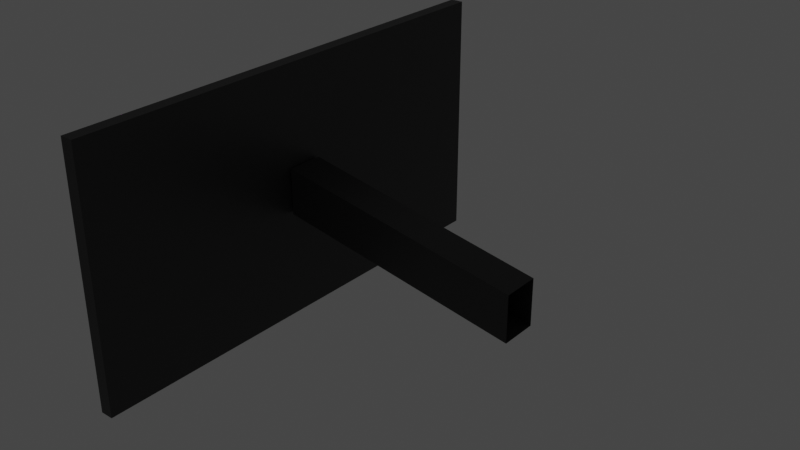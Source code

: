 # Source: lab_monitor.blend  (saved by Blender 3.0.42; exported with 4.5.12 LTS)
import bpy
from mathutils import Matrix  # noqa: F401  (used for matrix-valued properties, if any)

bpy.ops.wm.read_factory_settings(use_empty=True)
scene = bpy.context.scene
scene.name = 'Scene'

# ---- collections
col_collection = bpy.data.collections.new('Collection'); scene.collection.children.link(col_collection)

# ---- images (referenced by path relative to the original .blend; pixels are not part of the script)
import os
ASSET_DIR = os.environ.get("B2B_ASSET_DIR", "")  # directory of the original .blend (textures are referenced by path, not embedded)
HERE = os.path.dirname(os.path.abspath(__file__))  # packed textures are extracted next to this script under _unpacked/

def load_image(name, relpath, width, height, colorspace="sRGB"):
    """Load a texture the original file referenced (path relative to the .blend, or extracted next to this script)."""
    p = next((c for c in (os.path.join(HERE, relpath), os.path.join(ASSET_DIR, relpath)) if relpath and os.path.exists(c)), "")
    if p:
        img = bpy.data.images.load(p, check_existing=True)
        img.name = name
    else:  # same state as the original file: an image datablock whose file is absent (Cycles renders it pink)
        img = bpy.data.images.new(name, width, height)
        img.source = "FILE"
        img.filepath = "//" + (relpath or name)
    img.colorspace_settings.name = colorspace
    return img
img_lab_monitor_screen_text_png = load_image('lab_monitor_screen_text.png', 'lab_monitor_screen_text.png', 1024, 1024, 'sRGB')

# ---- materials (node trees are filled in below, after node groups)
mat_lab_monitor_screen_text = bpy.data.materials.new('lab_monitor_screen_text')
mat_lab_monitor_screen_text.use_transparent_shadow = False
mat_solid_black = bpy.data.materials.new('solid_black')
mat_solid_black.alpha_threshold = 0.0
mat_solid_black.use_transparent_shadow = False
mat_solid_black.line_color = (0.0, 0.0, 0.0, 1.0)

# ---- material node trees
mat_lab_monitor_screen_text.use_nodes = True; mat_lab_monitor_screen_text.node_tree.nodes.clear()
_N = mat_lab_monitor_screen_text.node_tree.nodes; _L = mat_lab_monitor_screen_text.node_tree.links
n0 = _N.new('ShaderNodeOutputMaterial'); n0.name = 'Material Output'; n0.location = (300, 300)
n1 = _N.new('ShaderNodeEmission'); n1.name = 'Emission'; n1.location = (10, 300)
n2 = _N.new('ShaderNodeTexImage'); n2.name = 'Image Texture'; n2.location = (-280, 280)
n2.image = img_lab_monitor_screen_text_png
_L.new(n1.outputs[0], n0.inputs[0])
_L.new(n2.outputs[0], n1.inputs[0])
n0.is_active_output = True
mat_solid_black.use_nodes = True; mat_solid_black.node_tree.nodes.clear()
_N = mat_solid_black.node_tree.nodes; _L = mat_solid_black.node_tree.links
n0 = _N.new('ShaderNodeOutputMaterial'); n0.name = 'Material Output'; n0.location = (300, 300)
n1 = _N.new('ShaderNodeBsdfPrincipled'); n1.name = 'Principled BSDF'; n1.location = (10, 300)
n1.distribution = 'GGX'
n1.subsurface_method = 'RANDOM_WALK_SKIN'
n1.inputs[0].default_value = (0.02721, 0.02721, 0.02721, 1.0)
n1.inputs[2].default_value = 0.4
n1.inputs[3].default_value = 1.45
n1.inputs[27].default_value = (0.0, 0.0, 0.0, 1.0)
n1.inputs[28].default_value = 1.0
_L.new(n1.outputs[0], n0.inputs[0])
n0.is_active_output = True

# ---- world
world_world = bpy.data.worlds.new('World'); scene.world = world_world
world_world.use_nodes = True; world_world.node_tree.nodes.clear()
_N = world_world.node_tree.nodes; _L = world_world.node_tree.links
n0 = _N.new('ShaderNodeOutputWorld'); n0.name = 'World Output'; n0.location = (300, 300)
n1 = _N.new('ShaderNodeBackground'); n1.name = 'Background'; n1.location = (10, 300)
n1.inputs[0].default_value = (0.05088, 0.05088, 0.05088, 1.0)
_L.new(n1.outputs[0], n0.inputs[0])
n0.is_active_output = True
world_world.color = (0.05088, 0.05088, 0.05088)
world_world.use_sun_shadow = False
world_world.sun_shadow_jitter_overblur = 0.0

# ---- meshes
me_lab_monitor = bpy.data.meshes.new('lab_monitor')
me_lab_monitor.from_pydata([(-0.0003527, -0.3605, -0.1906), (-0.0003527, -0.3605, 0.1906), (-0.0003527, 0.3605, -0.1906), (-0.0003527, 0.3605, 0.1906), (0.01908, -0.3605, -0.1906), (0.01908, -0.3605, 0.1906), (0.01908, 0.3605, -0.1906), (0.01908, 0.3605, 0.1906), (0.02224, -0.02774, -0.02814), (0.02224, -0.02774, 0.04145), (0.02224, 0.02664, -0.02814), (0.02224, 0.02664, 0.04145), (0.3884, -0.02774, -0.09088), (0.3884, -0.02774, -0.02129), (0.3884, 0.02664, -0.09088), (0.3884, 0.02664, -0.02129)], [], [(0, 1, 3, 2), (2, 3, 7, 6), (6, 7, 5, 4), (4, 5, 1, 0), (2, 6, 4, 0), (7, 3, 1, 5), (10, 11, 15, 14), (12, 13, 9, 8), (10, 14, 12, 8), (15, 11, 9, 13)])
me_lab_monitor.polygons.foreach_set('material_index', [0, 1, 1, 1, 1, 1, 1, 1, 1, 1])
_uv = me_lab_monitor.uv_layers.new(name='UVMap')
_uv.uv.foreach_set('vector', [1.0, 0.0, 1.0, 1.0, 0.0, 1.0, 0.0, 0.0, 0.375, 0.25, 0.625, 0.25, 0.625, 0.5, 0.375, 0.5, 0.375, 0.5, 0.625, 0.5, 0.625, 0.75, 0.375, 0.75, 0.375, 0.75, 0.625, 0.75, 0.625, 1.0, 0.375, 1.0, 0.125, 0.5, 0.375, 0.5, 0.375, 0.75, 0.125, 0.75, 0.625, 0.5, 0.875, 0.5, 0.875, 0.75, 0.625, 0.75, 0.375, 0.25, 0.625, 0.25, 0.625, 0.5, 0.375, 0.5, 0.375, 0.75, 0.625, 0.75, 0.625, 1.0, 0.375, 1.0, 0.125, 0.5, 0.375, 0.5, 0.375, 0.75, 0.125, 0.75, 0.625, 0.5, 0.875, 0.5, 0.875, 0.75, 0.625, 0.75])
me_lab_monitor.materials.append(mat_lab_monitor_screen_text)
me_lab_monitor.materials.append(mat_solid_black)
me_lab_monitor.use_remesh_fix_poles = True
me_lab_monitor.use_remesh_preserve_attributes = False
me_lab_monitor.update()

# ---- objects
ob_lab_monitor = bpy.data.objects.new('lab_monitor', me_lab_monitor)

# ---- transforms, parenting, visibility, modifiers, constraints
ob_lab_monitor.location = (0.0, 0.0, 0.0)

# ---- collection membership
col_collection.objects.link(ob_lab_monitor)

# ---- scene / render settings (as saved in the file)
scene.frame_start = 1; scene.frame_end = 250; scene.frame_set(1)
scene.render.engine = 'BLENDER_EEVEE_NEXT'
scene.cycles.sampling_pattern = 'TABULATED_SOBOL'
scene.cycles.use_light_tree = False
scene.view_settings.view_transform = 'Filmic'
bpy.context.view_layer.update()

# ---- added for rendering (the .blend has no active camera): camera
cam_auto = bpy.data.cameras.new('AutoCamera')
cam_auto.lens = 50.0
cam_auto.sensor_width = 36.0
cam_auto.clip_end = 1000.0
ob_auto_camera = bpy.data.objects.new('AutoCamera', cam_auto)
scene.collection.objects.link(ob_auto_camera)
ob_auto_camera.location = (1.02991, -1.00306, 0.668709)
ob_auto_camera.rotation_euler = (1.09748, -7.21219e-08, 0.694738)
scene.camera = ob_auto_camera
bpy.context.view_layer.update()
